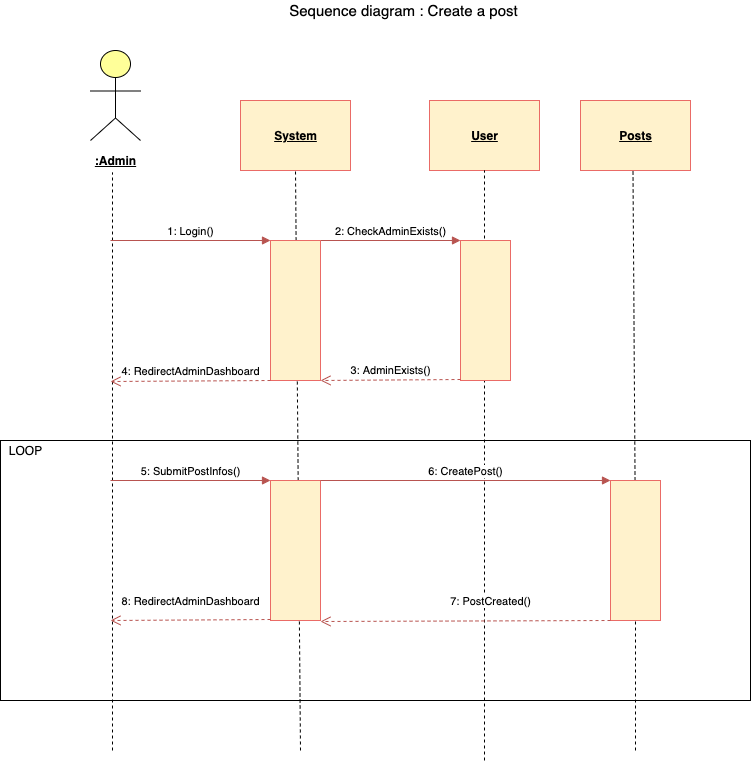

The diagram above was exported from draw.io. Its source (the exported page's mxGraphModel, read from the mxfile embedded in the PNG):
<mxGraphModel dx="1106" dy="830" grid="1" gridSize="10" guides="1" tooltips="1" connect="1" arrows="1" fold="1" page="1" pageScale="1" pageWidth="827" pageHeight="1169" math="0" shadow="0">
  <root>
    <mxCell id="0" />
    <mxCell id="1" parent="0" />
    <mxCell id="OzBJ_-tXh05mQ8-2uU7H-29" value="" style="rounded=0;whiteSpace=wrap;html=1;" parent="1" vertex="1">
      <mxGeometry x="40" y="490" width="750" height="260" as="geometry" />
    </mxCell>
    <mxCell id="OzBJ_-tXh05mQ8-2uU7H-1" value="&lt;font style=&quot;font-size: 15px&quot;&gt;Sequence diagram : Create a post&amp;nbsp;&lt;/font&gt;" style="text;html=1;align=center;verticalAlign=middle;resizable=0;points=[];autosize=1;" parent="1" vertex="1">
      <mxGeometry x="320" y="50" width="250" height="20" as="geometry" />
    </mxCell>
    <mxCell id="OzBJ_-tXh05mQ8-2uU7H-2" value="" style="html=1;outlineConnect=0;whiteSpace=wrap;fillColor=#ffff99;verticalLabelPosition=bottom;verticalAlign=top;align=center;shape=mxgraph.archimate3.actor;" parent="1" vertex="1">
      <mxGeometry x="130" y="100" width="50" height="90" as="geometry" />
    </mxCell>
    <mxCell id="OzBJ_-tXh05mQ8-2uU7H-3" value="&lt;b&gt;&lt;u&gt;:Admin&lt;/u&gt;&lt;/b&gt;" style="text;html=1;align=center;verticalAlign=middle;resizable=0;points=[];autosize=1;" parent="1" vertex="1">
      <mxGeometry x="125" y="200" width="60" height="20" as="geometry" />
    </mxCell>
    <mxCell id="OzBJ_-tXh05mQ8-2uU7H-4" value="" style="endArrow=none;dashed=1;html=1;entryX=0.45;entryY=1.1;entryDx=0;entryDy=0;entryPerimeter=0;" parent="1" target="OzBJ_-tXh05mQ8-2uU7H-3" edge="1">
      <mxGeometry width="50" height="50" relative="1" as="geometry">
        <mxPoint x="152" y="800" as="sourcePoint" />
        <mxPoint x="420" y="370" as="targetPoint" />
      </mxGeometry>
    </mxCell>
    <mxCell id="OzBJ_-tXh05mQ8-2uU7H-5" value="&lt;u&gt;&lt;b&gt;System&lt;/b&gt;&lt;/u&gt;" style="html=1;fillColor=#fff2cc;strokeColor=#EA6B66;" parent="1" vertex="1">
      <mxGeometry x="280" y="150" width="110" height="70" as="geometry" />
    </mxCell>
    <mxCell id="OzBJ_-tXh05mQ8-2uU7H-6" value="" style="endArrow=none;dashed=1;html=1;entryX=0.5;entryY=1;entryDx=0;entryDy=0;" parent="1" target="OzBJ_-tXh05mQ8-2uU7H-5" edge="1">
      <mxGeometry width="50" height="50" relative="1" as="geometry">
        <mxPoint x="340" y="800" as="sourcePoint" />
        <mxPoint x="420" y="390" as="targetPoint" />
      </mxGeometry>
    </mxCell>
    <mxCell id="OzBJ_-tXh05mQ8-2uU7H-9" value="&lt;u&gt;&lt;b&gt;User&lt;/b&gt;&lt;/u&gt;" style="html=1;fillColor=#fff2cc;strokeColor=#EA6B66;" parent="1" vertex="1">
      <mxGeometry x="469" y="150" width="110" height="70" as="geometry" />
    </mxCell>
    <mxCell id="OzBJ_-tXh05mQ8-2uU7H-10" value="" style="endArrow=none;dashed=1;html=1;entryX=0.5;entryY=1;entryDx=0;entryDy=0;" parent="1" target="OzBJ_-tXh05mQ8-2uU7H-9" edge="1">
      <mxGeometry width="50" height="50" relative="1" as="geometry">
        <mxPoint x="524" y="810" as="sourcePoint" />
        <mxPoint x="530" y="240" as="targetPoint" />
      </mxGeometry>
    </mxCell>
    <mxCell id="OzBJ_-tXh05mQ8-2uU7H-11" value="2: CheckAdminExists()" style="html=1;verticalAlign=bottom;endArrow=block;fillColor=#f8cecc;strokeColor=#b85450;exitX=1;exitY=0;exitDx=0;exitDy=0;entryX=0;entryY=0;entryDx=0;entryDy=0;" parent="1" source="OzBJ_-tXh05mQ8-2uU7H-12" target="OzBJ_-tXh05mQ8-2uU7H-13" edge="1">
      <mxGeometry width="80" relative="1" as="geometry">
        <mxPoint x="340" y="290" as="sourcePoint" />
        <mxPoint x="530" y="290" as="targetPoint" />
      </mxGeometry>
    </mxCell>
    <mxCell id="OzBJ_-tXh05mQ8-2uU7H-12" value="" style="rounded=0;whiteSpace=wrap;html=1;strokeColor=#EA6B66;fillColor=#fff2cc;" parent="1" vertex="1">
      <mxGeometry x="310" y="290" width="50" height="140" as="geometry" />
    </mxCell>
    <mxCell id="OzBJ_-tXh05mQ8-2uU7H-8" value="1: Login()" style="html=1;verticalAlign=bottom;endArrow=block;fillColor=#f8cecc;strokeColor=#b85450;" parent="1" edge="1">
      <mxGeometry width="80" relative="1" as="geometry">
        <mxPoint x="150" y="290" as="sourcePoint" />
        <mxPoint x="310" y="290" as="targetPoint" />
      </mxGeometry>
    </mxCell>
    <mxCell id="OzBJ_-tXh05mQ8-2uU7H-13" value="" style="rounded=0;whiteSpace=wrap;html=1;strokeColor=#EA6B66;fillColor=#fff2cc;" parent="1" vertex="1">
      <mxGeometry x="500" y="290" width="50" height="140" as="geometry" />
    </mxCell>
    <mxCell id="OzBJ_-tXh05mQ8-2uU7H-15" value="3: AdminExists()" style="html=1;verticalAlign=bottom;endArrow=open;dashed=1;endSize=8;fillColor=#f8cecc;strokeColor=#b85450;entryX=1;entryY=1;entryDx=0;entryDy=0;" parent="1" target="OzBJ_-tXh05mQ8-2uU7H-12" edge="1">
      <mxGeometry relative="1" as="geometry">
        <mxPoint x="500" y="429" as="sourcePoint" />
        <mxPoint x="420" y="429" as="targetPoint" />
      </mxGeometry>
    </mxCell>
    <mxCell id="OzBJ_-tXh05mQ8-2uU7H-16" value="4: RedirectAdminDashboard" style="html=1;verticalAlign=bottom;endArrow=open;dashed=1;endSize=8;fillColor=#f8cecc;strokeColor=#b85450;" parent="1" edge="1">
      <mxGeometry relative="1" as="geometry">
        <mxPoint x="310" y="430" as="sourcePoint" />
        <mxPoint x="150" y="431" as="targetPoint" />
      </mxGeometry>
    </mxCell>
    <mxCell id="OzBJ_-tXh05mQ8-2uU7H-17" value="5: SubmitPostInfos()" style="html=1;verticalAlign=bottom;endArrow=block;fillColor=#f8cecc;strokeColor=#b85450;" parent="1" edge="1">
      <mxGeometry width="80" relative="1" as="geometry">
        <mxPoint x="150" y="530" as="sourcePoint" />
        <mxPoint x="310" y="530" as="targetPoint" />
      </mxGeometry>
    </mxCell>
    <mxCell id="OzBJ_-tXh05mQ8-2uU7H-18" value="" style="rounded=0;whiteSpace=wrap;html=1;strokeColor=#EA6B66;fillColor=#fff2cc;" parent="1" vertex="1">
      <mxGeometry x="310" y="530" width="50" height="140" as="geometry" />
    </mxCell>
    <mxCell id="OzBJ_-tXh05mQ8-2uU7H-19" value="&lt;u&gt;&lt;b&gt;Posts&lt;/b&gt;&lt;/u&gt;" style="html=1;fillColor=#fff2cc;strokeColor=#EA6B66;" parent="1" vertex="1">
      <mxGeometry x="620" y="150" width="110" height="70" as="geometry" />
    </mxCell>
    <mxCell id="OzBJ_-tXh05mQ8-2uU7H-20" value="" style="endArrow=none;dashed=1;html=1;entryX=0.5;entryY=1;entryDx=0;entryDy=0;" parent="1" source="OzBJ_-tXh05mQ8-2uU7H-23" edge="1">
      <mxGeometry width="50" height="50" relative="1" as="geometry">
        <mxPoint x="677.5" y="800" as="sourcePoint" />
        <mxPoint x="672.5" y="220" as="targetPoint" />
      </mxGeometry>
    </mxCell>
    <mxCell id="OzBJ_-tXh05mQ8-2uU7H-23" value="" style="rounded=0;whiteSpace=wrap;html=1;strokeColor=#EA6B66;fillColor=#fff2cc;" parent="1" vertex="1">
      <mxGeometry x="650" y="530" width="50" height="140" as="geometry" />
    </mxCell>
    <mxCell id="OzBJ_-tXh05mQ8-2uU7H-24" value="" style="endArrow=none;dashed=1;html=1;entryX=0.5;entryY=1;entryDx=0;entryDy=0;" parent="1" target="OzBJ_-tXh05mQ8-2uU7H-23" edge="1">
      <mxGeometry width="50" height="50" relative="1" as="geometry">
        <mxPoint x="675" y="800" as="sourcePoint" />
        <mxPoint x="672.5" y="220" as="targetPoint" />
      </mxGeometry>
    </mxCell>
    <mxCell id="OzBJ_-tXh05mQ8-2uU7H-25" value="6: CreatePost()" style="html=1;verticalAlign=bottom;endArrow=block;fillColor=#f8cecc;strokeColor=#b85450;entryX=0;entryY=0;entryDx=0;entryDy=0;" parent="1" target="OzBJ_-tXh05mQ8-2uU7H-23" edge="1">
      <mxGeometry width="80" relative="1" as="geometry">
        <mxPoint x="360" y="530" as="sourcePoint" />
        <mxPoint x="640" y="530" as="targetPoint" />
      </mxGeometry>
    </mxCell>
    <mxCell id="OzBJ_-tXh05mQ8-2uU7H-26" value="7: PostCreated()" style="html=1;verticalAlign=bottom;endArrow=open;dashed=1;endSize=8;fillColor=#f8cecc;strokeColor=#b85450;" parent="1" edge="1">
      <mxGeometry x="-0.1727" y="-10" relative="1" as="geometry">
        <mxPoint x="650" y="670" as="sourcePoint" />
        <mxPoint x="360" y="671" as="targetPoint" />
        <mxPoint as="offset" />
      </mxGeometry>
    </mxCell>
    <mxCell id="OzBJ_-tXh05mQ8-2uU7H-27" value="8: RedirectAdminDashboard" style="html=1;verticalAlign=bottom;endArrow=open;dashed=1;endSize=8;fillColor=#f8cecc;strokeColor=#b85450;" parent="1" edge="1">
      <mxGeometry x="-0.0007" y="-9" relative="1" as="geometry">
        <mxPoint x="310" y="669" as="sourcePoint" />
        <mxPoint x="150" y="670" as="targetPoint" />
        <mxPoint y="-1" as="offset" />
      </mxGeometry>
    </mxCell>
    <mxCell id="OzBJ_-tXh05mQ8-2uU7H-30" value="LOOP" style="text;html=1;align=center;verticalAlign=middle;resizable=0;points=[];autosize=1;" parent="1" vertex="1">
      <mxGeometry x="40" y="490" width="50" height="20" as="geometry" />
    </mxCell>
  </root>
</mxGraphModel>